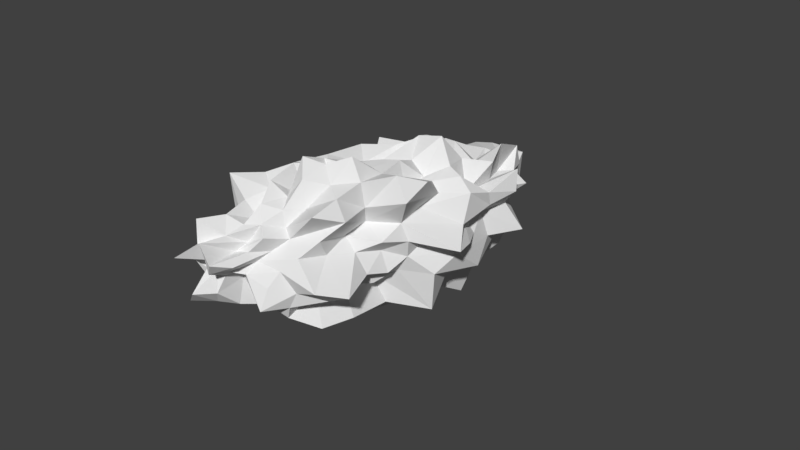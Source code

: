 # Source: Asteroid_5.blend  (saved by Blender 2.78.0; exported with 4.5.12 LTS)
import bpy
from mathutils import Matrix  # noqa: F401  (used for matrix-valued properties, if any)

bpy.ops.wm.read_factory_settings(use_empty=True)
scene = bpy.context.scene
scene.name = 'Scene'

# ---- collections
col_collection_1 = bpy.data.collections.new('Collection 1'); scene.collection.children.link(col_collection_1)

# ---- world
world_world = bpy.data.worlds.new('World'); scene.world = world_world
world_world.color = (0.05088, 0.05088, 0.05088)
world_world.use_sun_shadow = False
world_world.sun_shadow_jitter_overblur = 0.0
world_world.cycles.sampling_method = 'MANUAL'

# ---- cameras
cam_camera = bpy.data.cameras.new('Camera')
cam_camera.clip_end = 100.0
cam_camera.lens = 35.0
cam_camera.sensor_width = 32.0
cam_camera.sensor_height = 18.0
cam_camera.ortho_scale = 7.314
cam_camera.dof.focus_distance = 0.0

# ---- meshes
me_cube_001 = bpy.data.meshes.new('Cube.001')
me_cube_001.from_pydata([(-0.8024, 1.062, -0.1076), (-0.9535, 0.7881, -0.07372), (-1.54, 0.5274, -0.123), (-1.39, 0.1681, 0.06629), (-0.8738, 1.332, -0.02674), (-0.9256, 1.455, 0.2141), (-0.7678, 1.583, 0.3501), (-0.8873, 1.382, -0.3115), (-0.911, 1.601, -0.3555), (-0.6419, 1.74, -0.2732), (-0.9383, 0.811, -0.3283), (-0.9736, 0.5078, -0.5193), (-0.9407, 0.1762, -0.6672), (-1.231, 0.5511, -0.356), (-1.289, 0.2411, -0.2115), (-0.9292, -0.08435, 0.04312), (-0.8014, 0.2256, -0.1878), (-1.335, -0.03137, -0.394), (-0.7415, -0.303, 0.04624), (-0.8882, -0.06911, -0.3695), (-0.9489, -0.3032, -0.2573), (-1.25, -0.5424, -0.3048), (-0.9657, 1.038, 0.03957), (-1.084, 1.156, 0.28), (-1.304, 1.361, 0.567), (-1.059, 0.7202, 0.1169), (-1.078, 0.9389, 0.2469), (-0.7633, 0.9521, 0.3904), (-1.074, 0.3824, 0.2096), (-1.047, 0.5941, 0.3204), (-0.7246, 0.7227, 0.3271), (-0.8468, 1.621, -0.1291), (-0.8196, 1.923, -0.2917), (-0.6896, 2.007, -0.1445), (-0.8055, 1.822, 0.03723), (-0.6443, 2.01, 0.003423), (-0.4208, 2.065, 0.06377), (-1.092, 2.008, 0.3799), (-0.6689, 2.069, 0.2876), (-0.3583, 2.15, 0.1854), (-0.8656, 1.084, -0.452), (-0.8183, 0.7571, -0.5659), (-0.7453, 0.4165, -0.644), (-0.6634, 1.224, -0.2814), (-0.638, 0.9654, -0.5427), (-0.5997, 0.6375, -0.6785), (-0.7053, 1.54, -0.6533), (-0.5506, 1.142, -0.5592), (-0.4519, 0.8213, -0.7097), (0.6538, 1.8, -0.2282), (0.1678, 1.732, 0.03815), (0.07114, 2.001, -0.3506), (-0.2279, 1.915, -0.2344), (0.6065, 2.082, 0.03542), (0.4425, 2.185, 0.3701), (0.4063, 2.33, 0.5473), (0.7721, 1.524, 0.009879), (0.9049, 1.255, 0.1618), (0.936, 0.9479, 0.3181), (0.5945, 1.403, -0.3661), (0.6579, 1.05, -0.6892), (0.3781, 0.5395, -0.4642), (0.25, 1.476, -0.2774), (-0.0154, 1.525, -0.2395), (-0.1724, 1.73, -0.6601), (0.03266, 0.943, -0.01211), (0.05374, 1.135, -0.4065), (-0.2032, 1.153, -0.2143), (0.3021, 0.6327, -0.6488), (-0.03747, 0.7439, -0.3781), (-0.1652, 0.8581, -0.4666), (0.3332, 2.213, -0.05732), (0.2622, 2.376, 0.2215), (0.2691, 2.639, 0.3951), (-0.01559, 2.128, 0.04392), (-0.1026, 2.072, 0.4195), (-0.03765, 2.479, 0.3648), (-0.2379, 2.159, -0.05716), (-0.2435, 2.402, 0.06795), (-0.2976, 2.794, 0.1426), (0.6662, 1.761, 0.2832), (1.153, 1.654, 0.2073), (0.8305, 1.186, 0.5062), (0.518, 1.897, 0.5208), (0.7876, 1.724, 0.5438), (0.9859, 1.466, 0.6004), (0.5714, 2.105, 0.628), (0.9142, 1.975, 0.6884), (0.8163, 1.573, 0.725), (0.6304, 1.126, -0.0498), (0.6627, 0.783, -0.3004), (0.6891, 0.4041, -0.5628), (1.01, 0.9679, -0.1297), (0.8162, 0.577, -0.1822), (0.9218, 0.2266, -0.5158), (1.045, 0.5317, 0.2077), (0.9863, 0.1962, 0.02892), (0.6158, -0.08267, 0.05326), (0.6179, -0.8858, 0.9663), (0.3573, -0.3603, 0.7158), (0.7292, -0.1224, 0.7427), (1.318, 0.29, 0.4333), (0.461, -0.4546, 0.9613), (0.7741, -0.2417, 1.404), (0.4321, 0.221, 0.9834), (0.4712, -1.241, 1.095), (-0.06485, -1.226, 0.7675), (-0.1896, -1.48, 0.8542), (0.4303, -1.116, 0.7334), (0.3121, -1.347, 0.5488), (0.1458, -1.49, 0.372), (0.3368, -0.6666, 0.6236), (0.7402, -0.4431, 0.6016), (0.8187, -0.08915, 0.5196), (0.3769, -0.9842, 0.4951), (0.4911, -0.6477, 0.4506), (0.586, -0.3198, 0.3977), (0.6688, -1.403, 0.2533), (0.8778, -1.078, 0.1556), (0.6496, -0.6023, 0.1983), (0.9699, -0.2672, 1.127), (0.9504, 0.08855, 1.285), (0.6299, 0.486, 1.075), (0.7141, 0.1849, 0.8477), (0.765, 0.4675, 0.9642), (0.8504, 0.7517, 1.129), (1.082, 0.5822, 0.6118), (1.028, 0.7542, 0.9603), (1.044, 1.078, 0.8744), (0.4417, -0.8586, 1.192), (0.09104, -1.018, 1.007), (-0.1155, -1.213, 0.9786), (0.4394, -0.492, 1.289), (0.1935, -0.7441, 1.251), (-0.02153, -0.9817, 1.325), (0.3893, -0.1168, 1.274), (0.236, -0.4411, 1.533), (-0.0003975, -0.6538, 1.431), (0.03666, -1.249, 0.6683), (-0.09149, -1.426, 0.5288), (-0.1864, -1.571, 0.4133), (-0.0428, -1.561, 0.7583), (-0.1671, -1.694, 0.5798), (-0.1519, -1.93, 0.4684), (-0.3159, -1.59, 0.6205), (-0.3831, -1.724, 0.5199), (-0.2446, -2.175, 0.5459), (-0.9736, -1.307, 0.6459), (-0.6233, -1.41, 0.5228), (-0.5306, -1.501, 0.5515), (-0.5683, -1.695, 0.927), (-0.9622, -1.042, 0.8013), (-0.7008, -0.7122, 0.7221), (-0.7739, -0.3748, 0.9887), (-1.271, -1.099, 0.6366), (-1.337, -0.8141, 0.4957), (-1.443, -0.5038, 0.3637), (-1.025, -1.536, 0.5239), (-0.8501, -1.638, 0.3428), (-0.7927, -1.707, 0.2489), (-0.7133, -1.627, 0.4841), (-0.7687, -1.839, 0.7017), (-0.6694, -2.032, 0.9445), (-0.8663, -1.849, 0.4506), (-0.7304, -1.938, 0.515), (-0.6336, -2.073, 0.6458), (-0.7551, -1.866, 0.3131), (-0.7613, -2.085, 0.4039), (-0.6726, -2.367, 0.5549), (-1.078, -1.287, 1.174), (-0.8567, -0.9204, 1.144), (-0.7255, -0.5518, 1.213), (-0.6809, -1.353, 0.97), (-0.5887, -1.028, 1.045), (-0.5654, -0.6934, 1.291), (-0.4265, -1.332, 0.7827), (-0.4633, -1.117, 1.221), (-0.2699, -0.7288, 0.9082), (-1.175, -0.8237, 0.7613), (-1.184, -0.5543, 0.5938), (-1.177, -0.2605, 0.4476), (-0.8622, -0.5125, 0.6999), (-1.119, -0.2745, 0.7102), (-1.098, -0.01292, 0.5457), (-0.9311, -0.1791, 0.9227), (-1.102, 0.03502, 0.8565), (-1.193, 0.2522, 0.7339), (-1.216, -1.318, 0.4507), (-1.254, -1.509, 0.2913), (-1.465, -1.718, 0.05241), (-1.101, -1.013, 0.3081), (-1.392, -1.235, 0.1726), (-0.9091, -1.269, 0.114), (-0.8108, -0.6923, 0.2086), (-1.031, -0.8848, 0.114), (-1.041, -1.021, 0.01209), (-0.3706, -1.284, -0.3757), (-0.2222, -0.9905, -0.3872), (-0.09385, -0.6606, -0.3607), (0.04251, -0.3174, -0.3606), (-0.2654, -1.464, -0.2531), (-0.172, -1.571, -0.09541), (0.08682, -1.764, -0.08178), (-0.5289, -1.505, -0.272), (-0.5851, -1.486, 0.1609), (-0.6766, -1.647, 0.14), (-0.4713, -1.01, -0.3267), (-0.5452, -0.7434, -0.3615), (-0.7141, -0.4948, -0.6954), (-0.3233, -0.7752, -0.4915), (-0.2121, -0.4481, -0.3729), (0.05941, -0.1655, -0.7857), (-0.4242, -0.4924, -0.3869), (-0.3039, -0.2251, -0.4441), (-0.181, 0.06658, -0.4981), (-0.5659, -0.251, -0.809), (-0.4009, 0.01684, -0.675), (-0.2856, 0.2707, -0.5526), (-0.1544, -1.14, -0.2096), (0.1113, -1.392, -0.3122), (0.2171, -1.438, -0.1053), (0.1833, -0.9326, -0.5467), (0.3871, -1.111, -0.4618), (0.2126, -1.028, -0.01914), (0.2331, -0.5126, -0.3777), (0.5127, -0.7147, -0.4182), (0.3381, -0.7029, -0.02966), (-0.4174, -1.715, -0.2161), (-0.5786, -1.923, -0.1614), (-0.7885, -2.166, -0.1451), (-0.4046, -1.642, 0.1352), (-0.4593, -1.984, 0.02165), (-0.6063, -2.232, 0.042), (-0.3562, -1.66, 0.2381), (-0.4208, -1.867, 0.2429), (-0.5235, -1.885, 0.3137), (-0.6084, -1.249, -0.2944), (-0.6979, -0.9918, -0.3977), (-0.8594, -0.7217, -0.5957), (-0.8363, -1.526, -0.4299), (-0.8574, -1.193, -0.3603), (-0.7921, -0.8566, -0.2173), (-0.7694, -1.495, 0.003541), (-1.075, -1.36, -0.3382), (-1.202, -1.081, -0.4376), (0.05573, 1.454, 0.8569), (0.1404, 1.756, 0.7853), (0.2106, 1.93, 0.6029), (0.2785, 2.304, 0.8774), (-0.2672, 1.655, 1.078), (-0.4625, 1.729, 0.8871), (-0.6843, 1.77, 0.7665), (-0.0172, 1.088, 0.8364), (-0.2507, 0.714, 1.241), (-0.6024, 0.4199, 1.228), (0.2107, 1.323, 1.259), (0.4309, 1.067, 1.062), (0.4333, 0.8466, 1.51), (0.3242, 1.6, 0.9443), (0.3921, 1.864, 0.914), (0.5462, 2.193, 1.06), (0.5127, 1.379, 1.028), (0.662, 1.723, 1.242), (0.5768, 1.772, 0.819), (0.5396, 1.105, 1.176), (0.808, 1.403, 1.124), (0.6763, 1.508, 0.8129), (-0.1348, 1.955, 0.9356), (-0.3645, 2.03, 0.8279), (-0.5882, 2.056, 0.7064), (-0.03685, 2.206, 0.8542), (-0.3081, 2.326, 0.8346), (-0.5212, 2.318, 0.6739), (0.05135, 2.388, 0.7591), (-0.2296, 2.597, 0.7739), (-0.1018, 1.993, 0.3403), (-0.3047, 1.259, 0.9822), (-0.3614, 0.8568, 0.9384), (-0.3734, 0.45, 0.8113), (-0.5783, 1.382, 0.9827), (-0.5749, 0.9812, 0.8871), (-0.6802, 0.5924, 0.9451), (-0.8172, 1.443, 0.8814), (-0.991, 1.085, 1.043), (-0.8656, 0.8305, 0.6803), (0.07216, 0.9532, 1.4), (0.08414, 0.7916, 1.438), (0.2543, 0.5036, 1.234), (-0.1651, 0.6046, 1.072), (-0.03499, 0.4084, 1.187), (0.07858, 0.185, 1.28), (-0.3345, 0.2215, 1.099), (-0.2009, 0.04908, 1.176), (-0.09577, -0.1246, 1.28), (-0.3812, 0.5221, -0.7921), (-0.5011, 0.3078, -0.6436), (-0.6741, 0.07783, -0.7533), (-0.8468, -0.1662, -0.7372), (-0.8347, -0.3794, -0.4193), (-0.9255, -0.5847, -0.3226), (-1.124, -0.7745, -0.3195), (-1.299, -0.7829, -0.1835), (-1.355, -0.6087, -0.0689), (-1.175, -0.397, 0.09523), (-1.353, -0.1728, 0.2096), (-1.013, 0.04736, 0.296), (-1.361, 0.2982, 0.5093), (-1.182, 0.4931, 0.5873), (-0.8666, 0.8453, 0.5056), (-0.8903, 1.059, 0.6397), (-0.9099, 1.411, 0.6408), (-0.8716, 1.746, 0.606), (-0.9146, 2.095, 0.621), (-0.6672, 2.24, 0.4793), (-0.5691, 2.418, 0.4162), (-0.2566, 2.248, 0.2026), (-0.3159, 2.284, -0.02195), (-0.4033, 1.955, 0.07331), (-0.4483, 1.862, -0.2633), (-0.4235, 1.585, -0.4472), (-0.3868, 1.281, -0.6289), (-0.2932, 0.9082, -0.627), (0.5243, -0.399, -0.05102), (0.3134, -0.2447, -0.05629), (0.47, -0.1455, -0.4479), (0.1374, 0.0531, -0.2859), (0.1999, 0.2213, -0.7376), (-0.1094, 0.3881, -0.3996), (-0.1905, 0.5469, -0.5829), (-0.313, 2.581, 0.4329), (-0.07535, 2.371, 0.5099), (0.1861, 2.781, 0.7004), (0.2151, 2.098, 0.6097), (0.5877, 2.22, 0.8051), (0.7247, 1.935, 0.8302), (0.7513, 1.614, 0.8015), (1.213, 1.396, 0.8472), (1.013, 1.144, 0.6732), (0.7833, 0.8764, 0.5729), (1.142, 0.6528, 0.3591), (0.7861, 0.252, 0.444), (0.7602, -0.0445, 0.2796), (0.6949, -0.3103, 0.1269), (-0.3672, -2.122, 0.3651), (-0.3236, -1.883, 0.3302), (-0.1976, -1.733, 0.2873), (0.09127, -1.642, 0.1846), (0.3051, -1.392, 0.1082), (0.5621, -1.126, 0.006709), (0.3626, -0.6732, 0.1392), (1.219, 1.394, 1.157), (0.6834, 1.052, 0.7693), (0.6333, 0.7969, 1.185), (0.4549, 0.5152, 1.069), (0.3503, 0.2111, 1.339), (0.1623, -0.07658, 1.274), (-0.01976, -0.342, 1.344), (-0.2255, -0.8075, 1.507), (-0.2372, -1.047, 1.059), (-0.3062, -1.377, 1.049), (-0.3668, -1.598, 0.8332), (-0.4173, -1.823, 0.7457), (-0.4265, -2.168, 0.7651), (-0.4691, -2.094, 0.5141), (-0.9241, -1.059, -0.04169), (-1.133, -1.387, -0.1311), (-1.169, -1.703, -0.1142), (-0.7392, -1.71, 0.186), (-0.71, -1.869, 0.233), (-0.6478, -1.967, 0.2916), (-0.5528, -1.659, 0.366), (-0.278, -0.4454, 1.368), (-0.3797, -0.3157, 1.214), (-0.5741, -0.1633, 1.252), (-0.7238, 0.009903, 1.153), (-0.7675, 0.1814, 0.925), (-0.9051, 0.3607, 0.8366), (-1.028, 0.5229, 0.7445), (-1.211, -0.8936, -0.2428), (-0.8213, 0.5935, 0.4905), (-0.3117, 0.6246, -0.3138), (-0.2116, 2.237, 0.2827), (-0.5343, -1.8, 0.3809), (-0.1058, -0.4828, 0.976), (0.5049, -0.459, 0.08569), (1.056, 1.486, 0.9258)], [], [(0, 10, 13, 1), (1, 13, 14, 2), (2, 14, 15, 3), (3, 15, 303, 304), (10, 11, 16, 13), (13, 16, 17, 14), (14, 17, 18, 15), (15, 18, 302, 303), (11, 12, 19, 16), (16, 19, 20, 17), (17, 20, 21, 18), (18, 21, 301, 302), (12, 297, 298, 19), (19, 298, 299, 20), (20, 299, 300, 21), (21, 300, 378, 301), (0, 1, 22, 4), (4, 22, 23, 5), (5, 23, 24, 6), (6, 24, 310, 311), (1, 2, 25, 22), (22, 25, 26, 23), (23, 26, 27, 24), (24, 27, 309, 310), (2, 3, 28, 25), (25, 28, 29, 26), (26, 29, 30, 27), (27, 30, 308, 309), (3, 304, 305, 28), (28, 305, 306, 29), (29, 306, 307, 30), (30, 307, 379, 308), (0, 4, 31, 7), (7, 31, 32, 8), (8, 32, 33, 9), (9, 33, 317, 318), (4, 5, 34, 31), (31, 34, 35, 32), (32, 35, 36, 33), (33, 36, 316, 317), (5, 6, 37, 34), (34, 37, 38, 35), (35, 38, 39, 36), (36, 39, 315, 316), (6, 311, 312, 37), (37, 312, 313, 38), (38, 313, 314, 39), (39, 314, 381, 315), (0, 7, 40, 10), (10, 40, 41, 11), (11, 41, 42, 12), (12, 42, 296, 297), (7, 8, 43, 40), (40, 43, 44, 41), (41, 44, 45, 42), (42, 45, 295, 296), (8, 9, 46, 43), (43, 46, 47, 44), (44, 47, 48, 45), (45, 48, 294, 295), (9, 318, 319, 46), (46, 319, 320, 47), (47, 320, 321, 48), (48, 321, 380, 294), (49, 59, 62, 50), (50, 62, 63, 51), (51, 63, 64, 52), (52, 64, 319, 318), (59, 60, 65, 62), (62, 65, 66, 63), (63, 66, 67, 64), (64, 67, 320, 319), (60, 61, 68, 65), (65, 68, 69, 66), (66, 69, 70, 67), (67, 70, 321, 320), (61, 325, 326, 68), (68, 326, 327, 69), (69, 327, 328, 70), (70, 328, 380, 321), (49, 50, 71, 53), (53, 71, 72, 54), (54, 72, 73, 55), (55, 73, 331, 332), (50, 51, 74, 71), (71, 74, 75, 72), (72, 75, 76, 73), (73, 76, 330, 331), (51, 52, 77, 74), (74, 77, 78, 75), (75, 78, 79, 76), (76, 79, 329, 330), (52, 318, 317, 77), (77, 317, 316, 78), (78, 316, 315, 79), (79, 315, 381, 329), (49, 53, 80, 56), (56, 80, 81, 57), (57, 81, 82, 58), (58, 82, 338, 339), (53, 54, 83, 80), (80, 83, 84, 81), (81, 84, 85, 82), (82, 85, 337, 338), (54, 55, 86, 83), (83, 86, 87, 84), (84, 87, 88, 85), (85, 88, 336, 337), (55, 332, 333, 86), (86, 333, 334, 87), (87, 334, 335, 88), (88, 335, 385, 336), (49, 56, 89, 59), (59, 89, 90, 60), (60, 90, 91, 61), (61, 91, 324, 325), (56, 57, 92, 89), (89, 92, 93, 90), (90, 93, 94, 91), (91, 94, 323, 324), (57, 58, 95, 92), (92, 95, 96, 93), (93, 96, 97, 94), (94, 97, 322, 323), (58, 339, 340, 95), (95, 340, 341, 96), (96, 341, 342, 97), (97, 342, 384, 322), (98, 108, 111, 99), (99, 111, 112, 100), (100, 112, 113, 101), (101, 113, 340, 339), (108, 109, 114, 111), (111, 114, 115, 112), (112, 115, 116, 113), (113, 116, 341, 340), (109, 110, 117, 114), (114, 117, 118, 115), (115, 118, 119, 116), (116, 119, 342, 341), (110, 346, 347, 117), (117, 347, 348, 118), (118, 348, 349, 119), (119, 349, 384, 342), (98, 99, 120, 102), (102, 120, 121, 103), (103, 121, 122, 104), (104, 122, 352, 353), (99, 100, 123, 120), (120, 123, 124, 121), (121, 124, 125, 122), (122, 125, 351, 352), (100, 101, 126, 123), (123, 126, 127, 124), (124, 127, 128, 125), (125, 128, 350, 351), (101, 339, 338, 126), (126, 338, 337, 127), (127, 337, 336, 128), (128, 336, 385, 350), (98, 102, 129, 105), (105, 129, 130, 106), (106, 130, 131, 107), (107, 131, 359, 360), (102, 103, 132, 129), (129, 132, 133, 130), (130, 133, 134, 131), (131, 134, 358, 359), (103, 104, 135, 132), (132, 135, 136, 133), (133, 136, 137, 134), (134, 137, 357, 358), (104, 353, 354, 135), (135, 354, 355, 136), (136, 355, 356, 137), (137, 356, 383, 357), (98, 105, 138, 108), (108, 138, 139, 109), (109, 139, 140, 110), (110, 140, 345, 346), (105, 106, 141, 138), (138, 141, 142, 139), (139, 142, 143, 140), (140, 143, 344, 345), (106, 107, 144, 141), (141, 144, 145, 142), (142, 145, 146, 143), (143, 146, 343, 344), (107, 360, 361, 144), (144, 361, 362, 145), (145, 362, 363, 146), (146, 363, 382, 343), (147, 157, 160, 148), (148, 160, 161, 149), (149, 161, 162, 150), (150, 162, 361, 360), (157, 158, 163, 160), (160, 163, 164, 161), (161, 164, 165, 162), (162, 165, 362, 361), (158, 159, 166, 163), (163, 166, 167, 164), (164, 167, 168, 165), (165, 168, 363, 362), (159, 367, 368, 166), (166, 368, 369, 167), (167, 369, 370, 168), (168, 370, 382, 363), (147, 148, 169, 151), (151, 169, 170, 152), (152, 170, 171, 153), (153, 171, 373, 374), (148, 149, 172, 169), (169, 172, 173, 170), (170, 173, 174, 171), (171, 174, 372, 373), (149, 150, 175, 172), (172, 175, 176, 173), (173, 176, 177, 174), (174, 177, 371, 372), (150, 360, 359, 175), (175, 359, 358, 176), (176, 358, 357, 177), (177, 357, 383, 371), (147, 151, 178, 154), (154, 178, 179, 155), (155, 179, 180, 156), (156, 180, 305, 304), (151, 152, 181, 178), (178, 181, 182, 179), (179, 182, 183, 180), (180, 183, 306, 305), (152, 153, 184, 181), (181, 184, 185, 182), (182, 185, 186, 183), (183, 186, 307, 306), (153, 374, 375, 184), (184, 375, 376, 185), (185, 376, 377, 186), (186, 377, 379, 307), (147, 154, 187, 157), (157, 187, 188, 158), (158, 188, 189, 159), (159, 189, 366, 367), (154, 155, 190, 187), (187, 190, 191, 188), (188, 191, 192, 189), (189, 192, 365, 366), (155, 156, 193, 190), (190, 193, 194, 191), (191, 194, 195, 192), (192, 195, 364, 365), (156, 304, 303, 193), (193, 303, 302, 194), (194, 302, 301, 195), (195, 301, 378, 364), (196, 206, 209, 197), (197, 209, 210, 198), (198, 210, 211, 199), (199, 211, 326, 325), (206, 207, 212, 209), (209, 212, 213, 210), (210, 213, 214, 211), (211, 214, 327, 326), (207, 208, 215, 212), (212, 215, 216, 213), (213, 216, 217, 214), (214, 217, 328, 327), (208, 297, 296, 215), (215, 296, 295, 216), (216, 295, 294, 217), (217, 294, 380, 328), (196, 197, 218, 200), (200, 218, 219, 201), (201, 219, 220, 202), (202, 220, 347, 346), (197, 198, 221, 218), (218, 221, 222, 219), (219, 222, 223, 220), (220, 223, 348, 347), (198, 199, 224, 221), (221, 224, 225, 222), (222, 225, 226, 223), (223, 226, 349, 348), (199, 325, 324, 224), (224, 324, 323, 225), (225, 323, 322, 226), (226, 322, 384, 349), (196, 200, 227, 203), (203, 227, 228, 204), (204, 228, 229, 205), (205, 229, 368, 367), (200, 201, 230, 227), (227, 230, 231, 228), (228, 231, 232, 229), (229, 232, 369, 368), (201, 202, 233, 230), (230, 233, 234, 231), (231, 234, 235, 232), (232, 235, 370, 369), (202, 346, 345, 233), (233, 345, 344, 234), (234, 344, 343, 235), (235, 343, 382, 370), (196, 203, 236, 206), (206, 236, 237, 207), (207, 237, 238, 208), (208, 238, 298, 297), (203, 204, 239, 236), (236, 239, 240, 237), (237, 240, 241, 238), (238, 241, 299, 298), (204, 205, 242, 239), (239, 242, 243, 240), (240, 243, 244, 241), (241, 244, 300, 299), (205, 367, 366, 242), (242, 366, 365, 243), (243, 365, 364, 244), (244, 364, 378, 300), (245, 255, 258, 246), (246, 258, 259, 247), (247, 259, 260, 248), (248, 260, 333, 332), (255, 256, 261, 258), (258, 261, 262, 259), (259, 262, 263, 260), (260, 263, 334, 333), (256, 257, 264, 261), (261, 264, 265, 262), (262, 265, 266, 263), (263, 266, 335, 334), (257, 353, 352, 264), (264, 352, 351, 265), (265, 351, 350, 266), (266, 350, 385, 335), (245, 246, 267, 249), (249, 267, 268, 250), (250, 268, 269, 251), (251, 269, 312, 311), (246, 247, 270, 267), (267, 270, 271, 268), (268, 271, 272, 269), (269, 272, 313, 312), (247, 248, 273, 270), (270, 273, 274, 271), (271, 274, 275, 272), (272, 275, 314, 313), (248, 332, 331, 273), (273, 331, 330, 274), (274, 330, 329, 275), (275, 329, 381, 314), (245, 249, 276, 252), (252, 276, 277, 253), (253, 277, 278, 254), (254, 278, 375, 374), (249, 250, 279, 276), (276, 279, 280, 277), (277, 280, 281, 278), (278, 281, 376, 375), (250, 251, 282, 279), (279, 282, 283, 280), (280, 283, 284, 281), (281, 284, 377, 376), (251, 311, 310, 282), (282, 310, 309, 283), (283, 309, 308, 284), (284, 308, 379, 377), (245, 252, 285, 255), (255, 285, 286, 256), (256, 286, 287, 257), (257, 287, 354, 353), (252, 253, 288, 285), (285, 288, 289, 286), (286, 289, 290, 287), (287, 290, 355, 354), (253, 254, 291, 288), (288, 291, 292, 289), (289, 292, 293, 290), (290, 293, 356, 355), (254, 374, 373, 291), (291, 373, 372, 292), (292, 372, 371, 293), (293, 371, 383, 356)])
_uv = me_cube_001.uv_layers.new(name='UVMap')
_uv.uv.foreach_set('vector', [0.06619, 0.3408, 0.02876, 0.3128, 0.0, 0.2827, 0.05408, 0.3066, 0.5777, 0.2665, 0.5863, 0.2292, 0.6029, 0.1907, 0.6363, 0.2262, 0.5416, 0.8565, 0.5738, 0.889, 0.5738, 0.9553, 0.5392, 0.8972, 0.6341, 0.1841, 0.5832, 0.1561, 0.6129, 0.114, 0.6404, 0.1426, 0.5574, 0.2661, 0.5468, 0.2241, 0.5528, 0.1941, 0.5863, 0.2292, 0.5863, 0.2292, 0.5528, 0.1941, 0.5941, 0.1527, 0.6029, 0.1907, 0.03587, 0.8123, 0.07034, 0.8363, 0.0, 0.9037, 0.002327, 0.8719, 0.5832, 0.1561, 0.5633, 0.13, 0.6198, 0.08266, 0.6129, 0.114, 0.8497, 0.6582, 0.8512, 0.6131, 0.8951, 0.5947, 0.9069, 0.6393, 0.5528, 0.1941, 0.5484, 0.1528, 0.563, 0.1236, 0.5941, 0.1527, 0.07034, 0.8363, 0.04398, 0.8856, 0.08097, 0.9037, 0.0, 0.9037, 0.5633, 0.13, 0.5913, 0.08901, 0.6053, 0.05923, 0.6198, 0.08266, 0.8512, 0.6131, 0.8652, 0.5708, 0.9069, 0.5561, 0.8951, 0.5947, 0.5484, 0.1528, 0.5388, 0.1127, 0.5555, 0.08669, 0.563, 0.1236, 0.563, 0.1236, 0.5555, 0.08669, 0.5767, 0.06025, 0.5913, 0.08901, 0.5913, 0.08901, 0.5767, 0.06025, 0.5915, 0.04509, 0.6053, 0.05923, 0.5593, 0.3029, 0.5777, 0.2665, 0.5875, 0.3001, 0.5731, 0.338, 0.5731, 0.338, 0.5875, 0.3001, 0.6179, 0.3175, 0.5964, 0.3566, 0.5964, 0.3566, 0.6179, 0.3175, 0.6626, 0.3454, 0.5897, 0.3766, 0.1257, 0.4013, 0.1055, 0.3752, 0.143, 0.3767, 0.1478, 0.4198, 0.5777, 0.2665, 0.6363, 0.2262, 0.6029, 0.2593, 0.5875, 0.3001, 0.5875, 0.3001, 0.6029, 0.2593, 0.6147, 0.2891, 0.6179, 0.3175, 0.9531, 0.3175, 0.9497, 0.3052, 0.9796, 0.275, 0.9796, 0.3632, 0.1055, 0.3752, 0.1196, 0.3195, 0.1384, 0.3312, 0.143, 0.3767, 0.001507, 0.2796, 0.02641, 0.2293, 0.06827, 0.2517, 0.06527, 0.2963, 0.06527, 0.2963, 0.06827, 0.2517, 0.08549, 0.2772, 0.08126, 0.3229, 0.08126, 0.3229, 0.08549, 0.2772, 0.112, 0.2904, 0.1196, 0.3195, 0.4385, 0.8276, 0.4597, 0.8047, 0.4597, 0.8377, 0.4411, 0.8633, 0.02641, 0.2293, 0.03852, 0.1831, 0.07619, 0.2068, 0.06827, 0.2517, 0.8661, 0.9134, 0.8793, 0.8743, 0.9189, 0.9216, 0.8617, 0.9427, 0.08549, 0.2772, 0.07737, 0.2398, 0.102, 0.262, 0.112, 0.2904, 0.112, 0.2904, 0.102, 0.262, 0.1199, 0.2726, 0.1224, 0.3052, 0.06619, 0.3408, 0.074, 0.3751, 0.07007, 0.4135, 0.04388, 0.3856, 0.04388, 0.3856, 0.07007, 0.4135, 0.06001, 0.4542, 0.04118, 0.4146, 0.06889, 0.9607, 0.06819, 0.9216, 0.08838, 0.9037, 0.08838, 0.9253, 0.9455, 0.1737, 0.9593, 0.2015, 0.9155, 0.2163, 0.9311, 0.1738, 0.074, 0.3751, 0.09765, 0.3883, 0.09399, 0.4367, 0.07007, 0.4135, 0.07007, 0.4135, 0.09399, 0.4367, 0.1054, 0.4597, 0.06001, 0.4542, 0.9817, 0.0, 0.9717, 0.04226, 0.9516, 0.05514, 0.9748, 0.02241, 0.1461, 0.9531, 0.155, 0.9969, 0.1883, 0.999, 0.1436, 0.999, 0.09765, 0.3883, 0.1257, 0.4013, 0.1122, 0.4589, 0.09399, 0.4367, 0.751, 0.9218, 0.691, 0.9356, 0.7254, 0.8952, 0.751, 0.8897, 0.9717, 0.04226, 0.9817, 0.07873, 0.9519, 0.07292, 0.9516, 0.05514, 0.8538, 0.1223, 0.8667, 0.1385, 0.8713, 0.1536, 0.8432, 0.1486, 0.1257, 0.4013, 0.1478, 0.4198, 0.1521, 0.4651, 0.1122, 0.4589, 0.691, 0.9356, 0.6819, 0.922, 0.6993, 0.8843, 0.7254, 0.8952, 0.7254, 0.8952, 0.6993, 0.8843, 0.6971, 0.8568, 0.7501, 0.8607, 0.4458, 0.622, 0.4637, 0.5729, 0.4637, 0.6274, 0.452, 0.6251, 0.06619, 0.3408, 0.04388, 0.3856, 0.02565, 0.3489, 0.02876, 0.3128, 0.5574, 0.2661, 0.5407, 0.3003, 0.5271, 0.2571, 0.5468, 0.2241, 0.5468, 0.2241, 0.5271, 0.2571, 0.5133, 0.213, 0.5322, 0.1797, 0.5322, 0.1797, 0.5133, 0.213, 0.4975, 0.1686, 0.5169, 0.1356, 0.5535, 0.3404, 0.553, 0.3676, 0.5319, 0.3228, 0.5407, 0.3003, 0.5407, 0.3003, 0.5319, 0.3228, 0.5097, 0.2861, 0.5271, 0.2571, 0.5271, 0.2571, 0.5097, 0.2861, 0.4954, 0.2424, 0.5133, 0.213, 0.5133, 0.213, 0.4954, 0.2424, 0.4873, 0.2015, 0.4975, 0.1686, 0.553, 0.3676, 0.5305, 0.3895, 0.5091, 0.3579, 0.5319, 0.3228, 0.5319, 0.3228, 0.5091, 0.3579, 0.4993, 0.3095, 0.5097, 0.2861, 0.5097, 0.2861, 0.4993, 0.3095, 0.4775, 0.2672, 0.4954, 0.2424, 0.4954, 0.2424, 0.4775, 0.2672, 0.4637, 0.2283, 0.4873, 0.2015, 0.9455, 0.1737, 0.9311, 0.1738, 0.9219, 0.1398, 0.9593, 0.1223, 0.5091, 0.3579, 0.4943, 0.3694, 0.4769, 0.3282, 0.4993, 0.3095, 0.4993, 0.3095, 0.4769, 0.3282, 0.4668, 0.2812, 0.4775, 0.2672, 0.9423, 0.2178, 0.968, 0.2174, 0.968, 0.2721, 0.9282, 0.2379, 0.2876, 0.8178, 0.2783, 0.7649, 0.322, 0.7676, 0.3575, 0.8007, 0.6882, 0.8268, 0.7085, 0.8135, 0.7248, 0.7983, 0.743, 0.8568, 0.51, 0.7797, 0.4882, 0.7743, 0.5392, 0.7419, 0.53, 0.8014, 0.934, 0.3442, 0.9497, 0.3891, 0.9043, 0.3814, 0.911, 0.3407, 0.2783, 0.7649, 0.2428, 0.7189, 0.3575, 0.6966, 0.322, 0.7676, 0.7085, 0.8135, 0.6819, 0.7357, 0.7269, 0.7665, 0.7248, 0.7983, 0.7248, 0.7983, 0.7269, 0.7665, 0.7255, 0.745, 0.7854, 0.8179, 0.7854, 0.8179, 0.7255, 0.745, 0.7854, 0.7546, 0.7772, 0.7793, 0.2428, 0.7189, 0.2822, 0.6492, 0.2776, 0.6583, 0.3575, 0.6966, 0.7841, 0.8568, 0.7841, 0.9552, 0.7624, 0.9035, 0.751, 0.8917, 0.576, 1.0, 0.5848, 0.9485, 0.5925, 0.9602, 0.6176, 1.0, 0.7206, 0.9959, 0.6819, 0.9749, 0.6872, 0.948, 0.7206, 0.9356, 0.1235, 0.6693, 0.1422, 0.741, 0.09312, 0.7111, 0.09588, 0.6624, 0.7812, 0.2991, 0.7704, 0.2448, 0.8323, 0.2514, 0.8391, 0.2981, 0.7768, 0.3995, 0.768, 0.4406, 0.7437, 0.4185, 0.7574, 0.3895, 0.7813, 0.9949, 0.751, 0.9654, 0.7845, 0.9552, 0.7845, 0.996, 0.2876, 0.8178, 0.3575, 0.8007, 0.3394, 0.8651, 0.316, 0.8546, 0.2745, 0.5248, 0.2535, 0.4895, 0.286, 0.4626, 0.3105, 0.4906, 0.3105, 0.4906, 0.286, 0.4626, 0.3083, 0.4402, 0.3315, 0.4716, 0.6819, 0.7095, 0.6656, 0.7405, 0.6278, 0.7492, 0.6709, 0.6713, 0.4637, 0.808, 0.51, 0.7797, 0.5029, 0.8342, 0.4768, 0.8122, 0.1436, 0.7768, 0.1892, 0.7682, 0.2262, 0.7688, 0.1693, 0.8036, 0.1693, 0.8036, 0.2262, 0.7688, 0.2104, 0.8198, 0.1779, 0.841, 0.1779, 0.841, 0.2104, 0.8198, 0.2262, 0.8091, 0.207, 0.8655, 0.51, 0.7797, 0.53, 0.8014, 0.5333, 0.8332, 0.5029, 0.8342, 0.5029, 0.8342, 0.5333, 0.8332, 0.5392, 0.8588, 0.4873, 0.8782, 0.5332, 0.8782, 0.5332, 0.9428, 0.5062, 0.9661, 0.4974, 0.913, 0.4624, 0.7485, 0.4624, 0.8047, 0.4385, 0.7783, 0.4492, 0.7384, 0.934, 0.3442, 0.911, 0.3407, 0.9034, 0.3154, 0.9403, 0.3081, 0.9403, 0.3081, 0.9034, 0.3154, 0.9396, 0.2889, 0.9497, 0.275, 0.8522, 0.168, 0.8432, 0.1486, 0.8713, 0.1536, 0.8391, 0.2174, 0.8391, 0.2174, 0.8713, 0.1536, 0.883, 0.1562, 0.8762, 0.2013, 0.2428, 0.557, 0.2745, 0.5248, 0.3068, 0.5461, 0.2761, 0.5816, 0.2761, 0.5816, 0.3068, 0.5461, 0.3144, 0.6074, 0.2992, 0.6098, 0.8193, 0.8002, 0.7977, 0.7446, 0.8527, 0.8044, 0.8267, 0.8363, 0.8267, 0.8363, 0.8527, 0.8044, 0.8617, 0.8436, 0.8072, 0.8701, 0.2745, 0.5248, 0.3105, 0.4906, 0.3314, 0.514, 0.3068, 0.5461, 0.3068, 0.5461, 0.3314, 0.514, 0.3435, 0.5539, 0.3144, 0.6074, 0.7977, 0.7446, 0.8617, 0.7357, 0.8442, 0.7645, 0.8527, 0.8044, 0.7673, 0.3531, 0.772, 0.3126, 0.797, 0.3412, 0.7871, 0.387, 0.3105, 0.4906, 0.3315, 0.4716, 0.347, 0.5022, 0.3314, 0.514, 0.3314, 0.514, 0.347, 0.5022, 0.3664, 0.5458, 0.3435, 0.5539, 0.3435, 0.5539, 0.3664, 0.5458, 0.3668, 0.5621, 0.3571, 0.5911, 0.3571, 0.5911, 0.3668, 0.5621, 0.3957, 0.6128, 0.3665, 0.614, 0.3315, 0.4716, 0.3321, 0.4654, 0.3698, 0.4909, 0.347, 0.5022, 0.347, 0.5022, 0.3698, 0.4909, 0.3773, 0.5243, 0.3664, 0.5458, 0.9216, 0.5385, 0.8932, 0.5262, 0.908, 0.4874, 0.9216, 0.4848, 0.3668, 0.5621, 0.3741, 0.5501, 0.4001, 0.5876, 0.3957, 0.6128, 0.4458, 0.5729, 0.4458, 0.6211, 0.4001, 0.6432, 0.4056, 0.5886, 0.8254, 0.9457, 0.787, 0.9637, 0.7854, 0.9176, 0.8254, 0.8897, 0.3968, 0.9588, 0.3575, 0.9127, 0.3793, 0.8852, 0.3968, 0.8778, 0.8264, 0.6737, 0.7835, 0.6677, 0.798, 0.591, 0.8497, 0.604, 0.2761, 0.5816, 0.2992, 0.6098, 0.2661, 0.6492, 0.263, 0.5957, 0.8612, 0.9663, 0.8254, 0.932, 0.8612, 0.8897, 0.8593, 0.9141, 0.9579, 0.9185, 0.9905, 0.9262, 0.9905, 0.9855, 0.957, 0.9674, 0.4715, 0.4534, 0.4971, 0.4597, 0.4993, 0.5658, 0.4716, 0.5304, 0.8193, 0.8002, 0.8267, 0.8363, 0.8057, 0.8897, 0.7854, 0.8402, 0.5343, 0.3895, 0.576, 0.4469, 0.5573, 0.4797, 0.5179, 0.4415, 0.5179, 0.4415, 0.5573, 0.4797, 0.5329, 0.5337, 0.4971, 0.4597, 0.4971, 0.4597, 0.5329, 0.5337, 0.5187, 0.5694, 0.4993, 0.5658, 0.461, 0.7384, 0.4385, 0.7162, 0.4594, 0.6492, 0.461, 0.7047, 0.8497, 0.7304, 0.8531, 0.6735, 0.8925, 0.6582, 0.8925, 0.7099, 0.5573, 0.4797, 0.5669, 0.5292, 0.5494, 0.556, 0.5329, 0.5337, 0.5329, 0.5337, 0.5494, 0.556, 0.5316, 0.5822, 0.5187, 0.5694, 0.4205, 0.7976, 0.3927, 0.8333, 0.358, 0.7942, 0.3575, 0.7627, 0.3638, 0.2501, 0.3469, 0.2879, 0.3148, 0.2426, 0.339, 0.2047, 0.339, 0.2047, 0.3148, 0.2426, 0.3145, 0.1956, 0.2741, 0.1266, 0.9189, 0.9251, 0.9317, 0.8466, 0.957, 0.8808, 0.957, 0.9505, 0.3927, 0.8333, 0.3743, 0.8639, 0.3589, 0.8215, 0.358, 0.7942, 0.3469, 0.2879, 0.321, 0.3242, 0.3194, 0.2779, 0.3148, 0.2426, 0.5392, 0.7725, 0.5732, 0.7419, 0.5732, 0.785, 0.5437, 0.8187, 0.5437, 0.8187, 0.5732, 0.785, 0.5726, 0.8299, 0.5566, 0.8565, 0.3174, 0.3715, 0.3145, 0.3956, 0.258, 0.3611, 0.321, 0.3242, 0.321, 0.3242, 0.258, 0.3611, 0.2428, 0.3117, 0.3194, 0.2779, 0.3194, 0.2779, 0.2428, 0.3117, 0.2865, 0.2641, 0.3188, 0.2335, 0.3188, 0.2335, 0.2865, 0.2641, 0.2879, 0.2262, 0.3035, 0.1916, 0.5432, 0.7261, 0.5217, 0.7386, 0.5285, 0.6956, 0.5727, 0.6795, 0.5727, 0.6795, 0.5285, 0.6956, 0.5361, 0.6471, 0.576, 0.6279, 0.9586, 0.4844, 0.9839, 0.4841, 0.9863, 0.55, 0.9572, 0.55, 0.5563, 0.5928, 0.5279, 0.6161, 0.5316, 0.5822, 0.5494, 0.556, 0.4205, 0.7976, 0.3575, 0.7627, 0.4364, 0.7087, 0.3938, 0.7668, 0.4131, 0.9616, 0.3968, 0.9105, 0.4346, 0.8778, 0.4346, 0.9283, 0.8538, 0.1043, 0.8391, 0.06421, 0.865, 0.0, 0.8995, 0.02409, 0.3994, 0.1772, 0.3975, 0.1365, 0.4176, 0.099, 0.4151, 0.1408, 0.3575, 0.7627, 0.3748, 0.709, 0.3734, 0.6804, 0.4364, 0.7087, 0.4364, 0.7087, 0.3734, 0.6804, 0.3783, 0.6492, 0.4385, 0.6762, 0.3673, 0.1716, 0.3752, 0.1322, 0.3905, 0.09455, 0.3975, 0.1365, 0.3975, 0.1365, 0.3905, 0.09455, 0.3906, 0.06374, 0.4176, 0.099, 0.339, 0.2047, 0.2741, 0.1266, 0.3219, 0.1024, 0.3603, 0.1684, 0.3603, 0.1684, 0.3219, 0.1024, 0.3604, 0.08552, 0.3752, 0.1322, 0.3752, 0.1322, 0.3604, 0.08552, 0.3648, 0.04493, 0.3905, 0.09455, 0.3036, 0.8651, 0.2773, 0.9003, 0.3036, 0.9536, 0.2428, 0.8843, 0.4368, 0.8778, 0.4609, 0.9147, 0.4609, 0.9761, 0.4346, 0.9302, 0.8216, 0.3891, 0.7871, 0.387, 0.797, 0.3412, 0.8477, 0.3772, 0.8477, 0.3772, 0.797, 0.3412, 0.8141, 0.2995, 0.8235, 0.3447, 0.8235, 0.3447, 0.8141, 0.2995, 0.8096, 0.3045, 0.8477, 0.2991, 0.4637, 0.9333, 0.469, 0.8782, 0.4974, 0.9209, 0.4974, 0.9722, 0.2007, 0.8933, 0.2425, 0.8655, 0.2425, 0.9156, 0.2331, 0.9606, 0.3754, 0.3747, 0.3866, 0.3435, 0.3969, 0.3764, 0.3843, 0.4117, 0.3843, 0.4117, 0.3969, 0.3764, 0.4145, 0.4053, 0.3953, 0.4338, 0.9119, 0.7896, 0.9597, 0.7357, 0.948, 0.7908, 0.9597, 0.8246, 0.373, 0.3093, 0.3947, 0.2652, 0.406, 0.3067, 0.3866, 0.3435, 0.3866, 0.3435, 0.406, 0.3067, 0.4233, 0.3456, 0.3969, 0.3764, 0.3969, 0.3764, 0.4233, 0.3456, 0.4213, 0.3619, 0.4145, 0.4053, 0.8538, 0.1043, 0.8995, 0.02409, 0.8881, 0.07463, 0.8995, 0.1223, 0.3947, 0.2652, 0.4129, 0.2216, 0.4351, 0.2692, 0.406, 0.3067, 0.406, 0.3067, 0.4351, 0.2692, 0.442, 0.3052, 0.4233, 0.3456, 0.4233, 0.3456, 0.442, 0.3052, 0.4637, 0.3343, 0.4213, 0.3619, 0.3994, 0.1772, 0.4151, 0.1408, 0.4343, 0.1837, 0.4129, 0.2216, 0.4129, 0.2216, 0.4343, 0.1837, 0.4364, 0.2269, 0.4351, 0.2692, 0.4067, 0.4508, 0.4633, 0.4402, 0.4436, 0.4689, 0.4077, 0.4903, 0.4077, 0.4903, 0.4436, 0.4689, 0.4633, 0.5139, 0.4001, 0.5105, 0.4205, 0.7976, 0.4385, 0.8469, 0.366, 0.8778, 0.3927, 0.8333, 0.329, 0.3391, 0.357, 0.3725, 0.3519, 0.3991, 0.3174, 0.3715, 0.3174, 0.3715, 0.3519, 0.3991, 0.3467, 0.4205, 0.3145, 0.3956, 0.3145, 0.3956, 0.3467, 0.4205, 0.3319, 0.4402, 0.2996, 0.4156, 0.6649, 0.8568, 0.6819, 0.9344, 0.6653, 0.9255, 0.6636, 0.9344, 0.006366, 0.6111, 0.0, 0.5693, 0.02635, 0.554, 0.02858, 0.5894, 0.02858, 0.5894, 0.02635, 0.554, 0.03344, 0.5338, 0.0461, 0.5722, 0.0461, 0.5722, 0.03344, 0.5338, 0.06175, 0.5333, 0.05768, 0.5589, 0.3754, 0.3747, 0.3843, 0.4117, 0.3744, 0.4296, 0.3596, 0.4144, 0.6804, 0.9344, 0.6804, 0.9715, 0.6687, 0.9809, 0.6636, 0.9551, 0.9435, 0.4841, 0.9572, 0.4987, 0.9235, 0.5443, 0.9216, 0.5095, 0.03344, 0.5338, 0.03021, 0.4988, 0.05889, 0.5036, 0.06175, 0.5333, 0.9461, 0.647, 0.9367, 0.6728, 0.9323, 0.6985, 0.9171, 0.665, 0.9171, 0.665, 0.9323, 0.6985, 0.9461, 0.7345, 0.9069, 0.6826, 0.9572, 0.4987, 0.9572, 0.5561, 0.9459, 0.5466, 0.9235, 0.5443, 1.0, 0.647, 1.0, 0.6783, 0.989, 0.7015, 0.9793, 0.6673, 0.9597, 0.7917, 0.9902, 0.8024, 0.9902, 0.8394, 0.96, 0.8393, 0.02072, 0.7758, 0.02235, 0.7457, 0.0509, 0.7285, 0.03459, 0.769, 0.03459, 0.769, 0.0509, 0.7285, 0.09131, 0.7193, 0.07862, 0.7615, 0.6327, 0.9437, 0.6232, 0.899, 0.6632, 0.9275, 0.6603, 0.9585, 0.0002836, 0.7489, 0.0, 0.7341, 0.02052, 0.7134, 0.02235, 0.7457, 0.02235, 0.7457, 0.02052, 0.7134, 0.04066, 0.7097, 0.0509, 0.7285, 0.7206, 0.9619, 0.7257, 0.9356, 0.7459, 0.9483, 0.7459, 0.9877, 0.6232, 0.899, 0.6498, 0.8901, 0.6632, 0.8837, 0.6632, 0.9275, 0.971, 0.7357, 0.9834, 0.7461, 0.9814, 0.7653, 0.9597, 0.7609, 0.02052, 0.7134, 0.01565, 0.7087, 0.0356, 0.6865, 0.04066, 0.7097, 0.04066, 0.7097, 0.0356, 0.6865, 0.07114, 0.6624, 0.067, 0.7024, 0.3025, 0.9868, 0.2847, 0.9859, 0.2783, 0.9758, 0.3025, 0.9536, 0.9834, 0.7461, 0.9936, 0.7476, 0.992, 0.7671, 0.9814, 0.7653, 0.9814, 0.7653, 0.992, 0.7671, 0.9936, 0.7784, 0.9724, 0.7917, 0.09131, 0.9225, 0.1001, 0.8999, 0.128, 0.8743, 0.09853, 0.9616, 0.09853, 0.9616, 0.128, 0.8743, 0.1249, 0.8892, 0.128, 0.9284, 0.8999, 0.03735, 0.9363, 0.003632, 0.9156, 0.1049, 0.8995, 0.06309, 0.1148, 0.05924, 0.1415, 0.02386, 0.1607, 0.06919, 0.1312, 0.1001, 0.1312, 0.1001, 0.1607, 0.06919, 0.1838, 0.1144, 0.1596, 0.1407, 0.1596, 0.1407, 0.1838, 0.1144, 0.2055, 0.1623, 0.187, 0.1875, 0.9363, 0.003632, 0.9516, 0.0, 0.9516, 0.06059, 0.9156, 0.1049, 0.2312, 0.7682, 0.1738, 0.7635, 0.1786, 0.7193, 0.216, 0.7148, 0.216, 0.7148, 0.1786, 0.7193, 0.2037, 0.6759, 0.2175, 0.6639, 0.2175, 0.6639, 0.2037, 0.6759, 0.1888, 0.6225, 0.2152, 0.6099, 0.03459, 0.769, 0.07862, 0.7615, 0.05505, 0.8023, 0.05706, 0.8004, 0.9189, 0.9881, 0.9196, 0.9505, 0.9567, 0.9985, 0.9274, 0.9999, 0.1786, 0.7193, 0.1772, 0.7256, 0.1436, 0.6714, 0.2037, 0.6759, 0.2037, 0.6759, 0.1436, 0.6714, 0.187, 0.6347, 0.1888, 0.6225, 0.07862, 0.7615, 0.07806, 0.7748, 0.09131, 0.8123, 0.05505, 0.8023, 0.9196, 0.9505, 0.9567, 0.9588, 0.9567, 0.9677, 0.9567, 0.9985, 0.4064, 0.5729, 0.413, 0.5669, 0.4001, 0.5105, 0.4549, 0.5503, 0.4549, 0.5503, 0.4001, 0.5105, 0.4633, 0.5139, 0.4462, 0.49, 0.09316, 0.02731, 0.1148, 0.05924, 0.09868, 0.09003, 0.07391, 0.05722, 0.07391, 0.05722, 0.09868, 0.09003, 0.08491, 0.1271, 0.05903, 0.09649, 0.05903, 0.09649, 0.08491, 0.1271, 0.07494, 0.1668, 0.04252, 0.1393, 0.04252, 0.1393, 0.07494, 0.1668, 0.07619, 0.2068, 0.03852, 0.1831, 0.9593, 0.1846, 0.9633, 0.1293, 0.99, 0.1223, 0.99, 0.1794, 0.09868, 0.09003, 0.1204, 0.1278, 0.1066, 0.1609, 0.08491, 0.1271, 0.08491, 0.1271, 0.1066, 0.1609, 0.09524, 0.1965, 0.07494, 0.1668, 0.9189, 0.8466, 0.9068, 0.8784, 0.9189, 0.9216, 0.8793, 0.8743, 0.1312, 0.1001, 0.1596, 0.1407, 0.1444, 0.1684, 0.1204, 0.1278, 0.1204, 0.1278, 0.1444, 0.1684, 0.1285, 0.1986, 0.1066, 0.1609, 0.1066, 0.1609, 0.1285, 0.1986, 0.1125, 0.2291, 0.09524, 0.1965, 0.09524, 0.1965, 0.1125, 0.2291, 0.102, 0.262, 0.07737, 0.2398, 0.1596, 0.1407, 0.187, 0.1875, 0.1627, 0.2131, 0.1444, 0.1684, 0.1444, 0.1684, 0.1627, 0.2131, 0.1463, 0.2388, 0.1285, 0.1986, 0.1285, 0.1986, 0.1463, 0.2388, 0.1303, 0.2621, 0.1125, 0.2291, 0.1125, 0.2291, 0.1303, 0.2621, 0.1199, 0.2726, 0.102, 0.262, 0.09316, 0.02731, 0.07391, 0.05722, 0.05468, 0.03099, 0.07268, 0.0, 0.8639, 0.4648, 0.8497, 0.4338, 0.8704, 0.423, 0.8985, 0.4707, 0.8985, 0.4707, 0.8704, 0.423, 0.8878, 0.3895, 0.9147, 0.471, 0.9147, 0.471, 0.8878, 0.3895, 0.925, 0.405, 0.925, 0.4713, 0.6626, 0.03016, 0.6594, 0.06422, 0.6204, 0.03842, 0.6429, 0.0, 0.6175, 0.8711, 0.605, 0.8331, 0.6501, 0.8416, 0.6466, 0.8837, 0.898, 0.3098, 0.9034, 0.342, 0.8477, 0.3406, 0.9034, 0.2775, 0.9034, 0.2775, 0.8477, 0.3406, 0.8538, 0.3199, 0.8596, 0.2792, 0.6594, 0.06422, 0.6612, 0.1012, 0.5824, 0.08138, 0.6204, 0.03842, 0.605, 0.8331, 0.576, 0.8015, 0.6109, 0.8112, 0.6501, 0.8416, 0.9034, 0.342, 0.8598, 0.3891, 0.8538, 0.3699, 0.8477, 0.3406, 0.2007, 0.8655, 0.2007, 0.9038, 0.2005, 0.898, 0.1567, 0.8758, 0.6612, 0.1012, 0.6404, 0.1426, 0.6129, 0.114, 0.5824, 0.08138, 0.576, 0.8015, 0.5925, 0.7492, 0.6325, 0.7591, 0.6109, 0.8112, 0.6109, 0.8112, 0.6325, 0.7591, 0.6501, 0.7753, 0.6294, 0.8214, 0.8454, 0.6843, 0.8454, 0.7328, 0.8303, 0.7231, 0.8317, 0.6737, 0.8018, 0.03409, 0.8251, 0.0639, 0.8062, 0.09969, 0.7964, 0.07626, 0.1416, 0.8743, 0.1168, 0.8582, 0.1261, 0.8181, 0.1422, 0.8309, 0.1422, 0.8309, 0.1261, 0.8181, 0.09131, 0.7608, 0.1401, 0.7851, 0.1401, 0.7851, 0.09131, 0.7608, 0.09312, 0.7111, 0.1422, 0.741, 0.8251, 0.0639, 0.8391, 0.09425, 0.8339, 0.1302, 0.8062, 0.09969, 0.8062, 0.09969, 0.8339, 0.1302, 0.827, 0.1683, 0.8154, 0.1437, 0.8154, 0.1437, 0.827, 0.1683, 0.8209, 0.2095, 0.7673, 0.1918, 0.7673, 0.1918, 0.8209, 0.2095, 0.8323, 0.2514, 0.7704, 0.2448, 0.7318, 0.5873, 0.6856, 0.5526, 0.6882, 0.5129, 0.7403, 0.5526, 0.7403, 0.5526, 0.6882, 0.5129, 0.7157, 0.4821, 0.7459, 0.5146, 0.7459, 0.5146, 0.7157, 0.4821, 0.7378, 0.4548, 0.7519, 0.474, 0.7519, 0.474, 0.7378, 0.4548, 0.7437, 0.4185, 0.768, 0.4406, 0.5056, 0.0953, 0.5169, 0.1356, 0.4975, 0.1686, 0.4816, 0.1266, 0.4816, 0.1266, 0.4975, 0.1686, 0.4873, 0.2015, 0.4741, 0.1647, 0.7157, 0.4821, 0.7103, 0.4575, 0.707, 0.4207, 0.7378, 0.4548, 0.968, 0.236, 0.9949, 0.2083, 0.9949, 0.2721, 0.9758, 0.2378, 0.1436, 0.6212, 0.1363, 0.6624, 0.1112, 0.644, 0.1206, 0.6039, 0.8481, 0.4002, 0.8497, 0.4444, 0.8077, 0.4223, 0.8473, 0.3895, 0.4715, 0.7368, 0.4707, 0.6916, 0.5005, 0.6979, 0.4961, 0.7419, 0.4961, 0.7419, 0.5005, 0.6979, 0.5285, 0.6956, 0.5217, 0.7386, 0.8477, 0.4614, 0.8464, 0.507, 0.7964, 0.483, 0.8497, 0.4444, 0.8497, 0.4444, 0.7964, 0.483, 0.7768, 0.4674, 0.8077, 0.4223, 0.4707, 0.6916, 0.4748, 0.6386, 0.504, 0.6575, 0.5005, 0.6979, 0.5005, 0.6979, 0.504, 0.6575, 0.5361, 0.6471, 0.5285, 0.6956, 0.8464, 0.507, 0.8428, 0.5546, 0.8164, 0.5367, 0.7964, 0.483, 0.7964, 0.483, 0.8164, 0.5367, 0.7791, 0.5211, 0.7768, 0.4674, 0.8303, 0.7279, 0.7768, 0.7213, 0.7851, 0.674, 0.8303, 0.6737, 0.504, 0.6575, 0.5093, 0.6144, 0.5279, 0.6161, 0.5361, 0.6471, 0.8428, 0.5546, 0.8497, 0.604, 0.798, 0.591, 0.8164, 0.5367, 0.4637, 0.5873, 0.4716, 0.5304, 0.4993, 0.5658, 0.4847, 0.5899, 0.4847, 0.5899, 0.4993, 0.5658, 0.5187, 0.5694, 0.5093, 0.6144, 0.5093, 0.6144, 0.5187, 0.5694, 0.5316, 0.5822, 0.5279, 0.6161, 0.1436, 0.6212, 0.1206, 0.6039, 0.1262, 0.566, 0.1433, 0.5837, 0.3081, 0.9456, 0.3036, 0.9196, 0.3281, 0.8949, 0.3447, 0.9583, 0.3447, 0.9583, 0.3281, 0.8949, 0.3556, 0.8651, 0.3556, 0.9377, 0.03643, 0.9037, 0.03643, 0.9816, 0.01572, 0.9251, 0.03215, 0.9107, 0.1206, 0.6039, 0.09597, 0.5924, 0.09077, 0.5614, 0.1262, 0.566, 0.1262, 0.566, 0.09077, 0.5614, 0.1025, 0.5256, 0.1312, 0.5315, 0.1312, 0.5315, 0.1025, 0.5256, 0.1093, 0.489, 0.1436, 0.4917, 0.03643, 0.9816, 0.003271, 0.9723, 0.0, 0.9307, 0.01572, 0.9251, 0.6232, 0.9081, 0.6232, 0.9485, 0.5819, 0.8906, 0.595, 0.8837, 0.09077, 0.5614, 0.07632, 0.5586, 0.07856, 0.5322, 0.1025, 0.5256, 0.03643, 0.9622, 0.03682, 0.9389, 0.05182, 0.9325, 0.06819, 0.9817, 0.06819, 0.9817, 0.05182, 0.9325, 0.04257, 0.9037, 0.06819, 0.9373, 0.6232, 0.9485, 0.5873, 0.9439, 0.576, 0.9133, 0.5819, 0.8906, 0.07632, 0.5586, 0.05768, 0.5589, 0.06175, 0.5333, 0.07856, 0.5322, 0.07856, 0.5322, 0.06175, 0.5333, 0.05889, 0.5036, 0.07954, 0.5212, 0.2312, 0.523, 0.241, 0.489, 0.2398, 0.5323, 0.241, 0.5508, 0.8018, 0.03409, 0.8176, 0.0, 0.8328, 0.02878, 0.8251, 0.0639, 0.7412, 0.6138, 0.7319, 0.6484, 0.7146, 0.6202, 0.7318, 0.5873, 0.7318, 0.5873, 0.7146, 0.6202, 0.6819, 0.5896, 0.6856, 0.5526, 0.5056, 0.0953, 0.5282, 0.06597, 0.5388, 0.1127, 0.5169, 0.1356, 0.7407, 0.673, 0.7768, 0.6956, 0.6986, 0.6834, 0.7319, 0.6484, 0.7319, 0.6484, 0.6986, 0.6834, 0.7038, 0.6522, 0.7146, 0.6202, 0.6508, 0.8162, 0.6501, 0.7827, 0.6808, 0.8172, 0.6712, 0.8387, 0.8874, 0.2664, 0.8391, 0.2631, 0.873, 0.24, 0.8874, 0.2174, 0.7768, 0.6956, 0.7666, 0.7166, 0.7457, 0.6982, 0.6986, 0.6834, 0.8617, 0.9984, 0.874, 0.9427, 0.9004, 0.9984, 0.8829, 0.9922, 0.6501, 0.7827, 0.6558, 0.7492, 0.6808, 0.7718, 0.6808, 0.8172, 0.957, 0.9054, 0.9893, 0.8466, 0.9888, 0.883, 0.9893, 0.9185, 0.7666, 0.7166, 0.7654, 0.729, 0.6991, 0.7357, 0.7457, 0.6982, 0.7457, 0.6982, 0.6991, 0.7357, 0.7011, 0.6989, 0.6866, 0.6825, 0.1436, 0.8883, 0.1567, 0.8758, 0.2005, 0.898, 0.1463, 0.9295, 0.1463, 0.9295, 0.2005, 0.898, 0.1763, 0.9392, 0.1832, 0.9531, 0.7552, 0.1091, 0.7021, 0.129, 0.7251, 0.0919, 0.7544, 0.07, 0.7544, 0.07, 0.7251, 0.0919, 0.7214, 0.05789, 0.7673, 0.04664, 0.7673, 0.04664, 0.7214, 0.05789, 0.6921, 0.01669, 0.7305, 0.0, 0.3681, 0.4502, 0.4001, 0.4809, 0.3698, 0.4909, 0.3321, 0.4654, 0.9119, 0.7829, 0.8617, 0.7761, 0.8847, 0.7412, 0.9119, 0.7357, 0.7251, 0.0919, 0.7039, 0.1219, 0.6677, 0.07928, 0.7214, 0.05789, 0.8559, 0.5044, 0.8619, 0.4974, 0.8844, 0.5003, 0.8497, 0.5512, 0.8497, 0.5512, 0.8844, 0.5003, 0.8932, 0.5262, 0.8726, 0.5561, 0.7086, 0.1622, 0.6626, 0.1933, 0.6882, 0.1585, 0.7039, 0.1219, 0.7039, 0.1219, 0.6882, 0.1585, 0.6717, 0.1207, 0.6677, 0.07928, 0.9282, 0.2731, 0.8874, 0.2631, 0.8994, 0.2197, 0.9282, 0.2174, 0.8844, 0.5003, 0.903, 0.4713, 0.908, 0.4874, 0.8932, 0.5262, 0.4637, 0.1034, 0.4151, 0.1408, 0.4176, 0.099, 0.4378, 0.06567, 0.4378, 0.06567, 0.4176, 0.099, 0.3906, 0.06374, 0.4193, 0.01708, 0.4193, 0.01708, 0.3906, 0.06374, 0.3817, 0.0, 0.4122, 0.008736, 0.2262, 0.846, 0.2352, 0.7682, 0.2355, 0.8068, 0.2405, 0.846, 0.6689, 0.584, 0.6674, 0.6249, 0.6208, 0.6321, 0.6124, 0.5881, 0.2402, 0.3957, 0.24, 0.4348, 0.2131, 0.4483, 0.2071, 0.4097, 0.2071, 0.4097, 0.2131, 0.4483, 0.1843, 0.4556, 0.1788, 0.4189, 0.1788, 0.4189, 0.1843, 0.4556, 0.1521, 0.4651, 0.1478, 0.4198, 0.6674, 0.6249, 0.6792, 0.6514, 0.6237, 0.6679, 0.6208, 0.6321, 0.24, 0.4348, 0.2428, 0.4673, 0.2229, 0.4857, 0.2131, 0.4483, 0.2131, 0.4483, 0.2229, 0.4857, 0.1902, 0.489, 0.1843, 0.4556, 0.1843, 0.4556, 0.1902, 0.489, 0.1577, 0.4831, 0.1521, 0.4651, 0.6792, 0.6514, 0.6463, 0.6959, 0.6302, 0.6951, 0.6237, 0.6679, 0.6237, 0.6679, 0.6302, 0.6951, 0.5928, 0.7047, 0.5942, 0.6678, 0.9371, 0.4137, 0.9651, 0.3895, 0.9651, 0.4839, 0.925, 0.4132, 0.9793, 0.647, 0.9793, 0.7284, 0.9461, 0.6542, 0.95, 0.6528, 0.6463, 0.6959, 0.6709, 0.6713, 0.6278, 0.7492, 0.6302, 0.6951, 0.9875, 0.1219, 0.9841, 0.1112, 0.9516, 0.1219, 0.9736, 0.07873, 0.9155, 0.2174, 0.9095, 0.184, 0.8762, 0.2013, 0.9069, 0.131, 0.9069, 0.131, 0.8762, 0.2013, 0.883, 0.1562, 0.8636, 0.1745, 0.6689, 0.584, 0.6124, 0.5881, 0.6356, 0.5405, 0.6817, 0.5373, 0.6817, 0.5373, 0.6356, 0.5405, 0.6534, 0.4905, 0.6477, 0.4761, 0.2428, 0.2722, 0.2052, 0.2957, 0.1841, 0.2452, 0.2107, 0.238, 0.2107, 0.238, 0.1841, 0.2452, 0.1627, 0.2131, 0.187, 0.1875, 0.2402, 0.3957, 0.2071, 0.4097, 0.2028, 0.365, 0.2207, 0.3464, 0.6356, 0.5405, 0.6042, 0.5405, 0.6315, 0.4945, 0.6534, 0.4905, 0.6534, 0.4905, 0.6315, 0.4945, 0.6364, 0.4423, 0.6819, 0.4434, 0.6819, 0.4434, 0.6364, 0.4423, 0.6352, 0.4043, 0.65, 0.3895, 0.2071, 0.4097, 0.1788, 0.4189, 0.1757, 0.3767, 0.2028, 0.365, 0.6042, 0.5405, 0.5868, 0.5361, 0.576, 0.4828, 0.6315, 0.4945, 0.1863, 0.3146, 0.1739, 0.3301, 0.1406, 0.301, 0.1781, 0.2648, 0.1781, 0.2648, 0.1406, 0.301, 0.1303, 0.2621, 0.1463, 0.2388, 0.1788, 0.4189, 0.1478, 0.4198, 0.143, 0.3767, 0.1757, 0.3767, 0.1757, 0.3767, 0.143, 0.3767, 0.1384, 0.3312, 0.1739, 0.3301, 0.1739, 0.3301, 0.1384, 0.3312, 0.1224, 0.3052, 0.1406, 0.301, 0.2428, 0.9661, 0.2457, 0.9536, 0.2783, 0.9536, 0.2783, 0.9952, 0.7552, 0.1091, 0.7655, 0.1561, 0.7001, 0.1772, 0.7021, 0.129, 0.9119, 0.7829, 0.8934, 0.8324, 0.8796, 0.8466, 0.8617, 0.7761, 0.7086, 0.1622, 0.6963, 0.1984, 0.7075, 0.2354, 0.6626, 0.1933, 0.4637, 0.1034, 0.4468, 0.1519, 0.4343, 0.1837, 0.4151, 0.1408, 0.7655, 0.1561, 0.7425, 0.2058, 0.7549, 0.2194, 0.7001, 0.1772, 0.7001, 0.1772, 0.7549, 0.2194, 0.7345, 0.2461, 0.6963, 0.1984, 0.9842, 0.5561, 0.9842, 0.6117, 0.9819, 0.6374, 0.9554, 0.5979, 0.9904, 0.3895, 0.9904, 0.4315, 0.9784, 0.4638, 0.9651, 0.4232, 0.2043, 0.489, 0.2312, 0.538, 0.1892, 0.554, 0.1799, 0.5004, 0.7549, 0.2194, 0.7673, 0.2684, 0.7505, 0.2918, 0.7345, 0.2461, 0.7345, 0.2461, 0.7505, 0.2918, 0.733, 0.3154, 0.7179, 0.2761, 0.929, 0.5561, 0.9385, 0.6009, 0.9302, 0.6253, 0.9132, 0.586, 0.2312, 0.538, 0.2272, 0.5937, 0.2152, 0.6099, 0.1892, 0.554, 0.1892, 0.554, 0.2152, 0.6099, 0.1888, 0.6225, 0.1772, 0.5708, 0.7505, 0.2918, 0.7623, 0.3385, 0.7394, 0.3567, 0.733, 0.3154, 0.9385, 0.6009, 0.9554, 0.647, 0.9069, 0.647, 0.9302, 0.6253])
me_cube_001.use_remesh_preserve_volume = False
me_cube_001.use_remesh_preserve_attributes = False
me_cube_001.use_mirror_vertex_groups = False
me_cube_001.update()

# ---- objects
ob_cube = bpy.data.objects.new('Cube', me_cube_001)
ob_camera = bpy.data.objects.new('Camera', cam_camera)

# ---- transforms, parenting, visibility, modifiers, constraints
ob_cube.location = (0.0, 0.0, 0.0)
ob_cube.lineart.crease_threshold = 0.0
ob_camera.location = (7.481, -6.508, 5.344)
ob_camera.rotation_euler = (1.109, 0.0, 0.8149)
ob_camera.lock_rotations_4d = False
ob_camera.empty_display_type = 'ARROWS'
ob_camera.color = (0.0, 0.0, 0.0, 0.0)
ob_camera.display_type = 'WIRE'
ob_camera.lineart.crease_threshold = 0.0

# ---- collection membership
col_collection_1.objects.link(ob_cube)
col_collection_1.objects.link(ob_camera)

# ---- scene / render settings (as saved in the file)
scene.camera = ob_camera
scene.frame_start = 1; scene.frame_end = 250; scene.frame_set(1)
scene.render.engine = 'CYCLES'
scene.render.resolution_percentage = 50
scene.render.dither_intensity = 0.0
scene.cycles.use_denoising = False
scene.cycles.samples = 128
scene.cycles.sampling_pattern = 'TABULATED_SOBOL'
scene.cycles.light_sampling_threshold = 0.0
scene.cycles.use_adaptive_sampling = False
scene.cycles.use_light_tree = False
scene.cycles.blur_glossy = 0.0
scene.cycles.sample_clamp_indirect = 0.0
scene.view_settings.view_transform = 'Standard'
bpy.context.view_layer.update()

# ---- added for rendering (the .blend has no usable light): sun
light_auto_sun = bpy.data.lights.new('AutoSun', 'SUN')
light_auto_sun.energy = 3.0
light_auto_sun.angle = 0.0523599
ob_auto_sun = bpy.data.objects.new('AutoSun', light_auto_sun)
scene.collection.objects.link(ob_auto_sun)
ob_auto_sun.rotation_euler = (0.872665, 0.174533, 0.523599)
bpy.context.view_layer.update()
